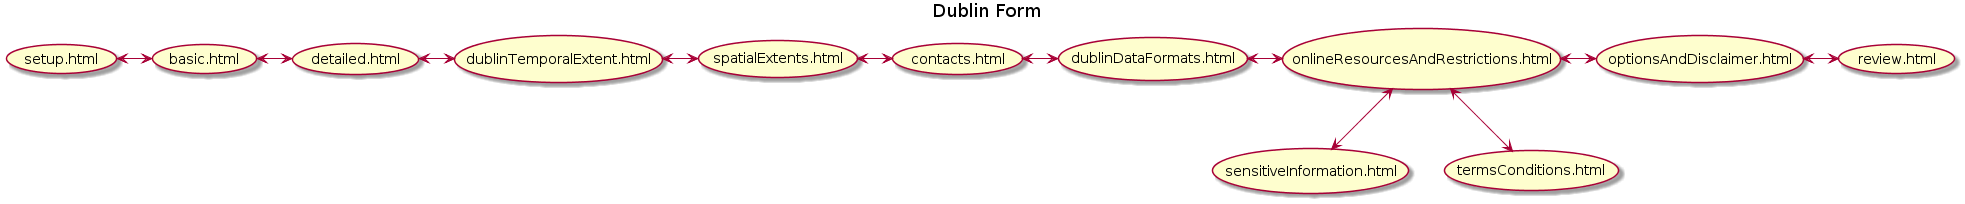

The diagram above was rendered by PlantUML. Its source (embedded in the PNG):
@startuml
title Dublin Form
(setup.html) <-> (basic.html)
(basic.html) <-> (detailed.html)
(detailed.html) <-> (dublinTemporalExtent.html)
(dublinTemporalExtent.html) <-> (spatialExtents.html)
(spatialExtents.html) <-> (contacts.html)
(contacts.html) <-> (dublinDataFormats.html)
(dublinDataFormats.html) <-> (onlineResourcesAndRestrictions.html)
(onlineResourcesAndRestrictions.html) <-> (optionsAndDisclaimer.html)
(onlineResourcesAndRestrictions.html) <-down-> (sensitiveInformation.html)
(onlineResourcesAndRestrictions.html) <-down-> (termsConditions.html)
(optionsAndDisclaimer.html) <-> (review.html)
@enduml